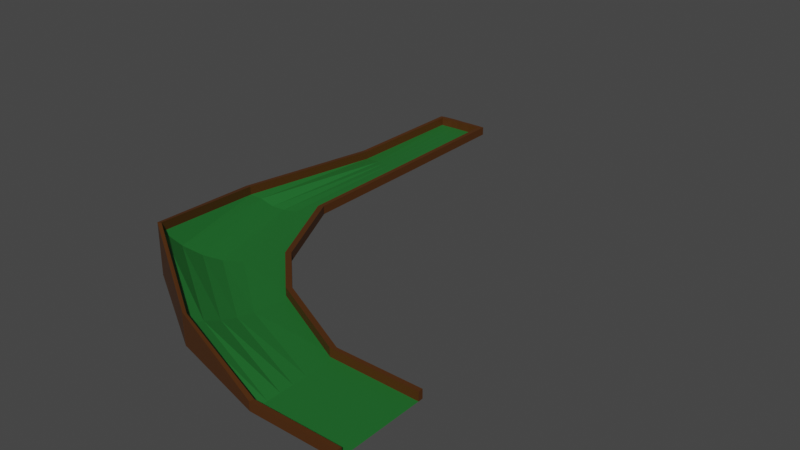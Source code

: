 # Source: MiniGolf2.blend  (saved by Blender 2.91.10; exported with 4.5.12 LTS)
import bpy
from mathutils import Matrix  # noqa: F401  (used for matrix-valued properties, if any)

bpy.ops.wm.read_factory_settings(use_empty=True)
scene = bpy.context.scene
scene.name = 'Scene'

# ---- collections
col_collection = bpy.data.collections.new('Collection'); scene.collection.children.link(col_collection)

# ---- materials (node trees are filled in below, after node groups)
mat_borders = bpy.data.materials.new('Borders')
mat_borders.use_transparent_shadow = False
mat_base = bpy.data.materials.new('Base')
mat_base.use_transparent_shadow = False

# ---- material node trees
mat_borders.use_nodes = True; mat_borders.node_tree.nodes.clear()
_N = mat_borders.node_tree.nodes; _L = mat_borders.node_tree.links
n0 = _N.new('ShaderNodeBsdfPrincipled'); n0.name = 'Principled BSDF'; n0.location = (10, 300)
n0.distribution = 'GGX'
n0.subsurface_method = 'BURLEY'
n0.inputs[0].default_value = (0.07564, 0.02468, 0.002732, 1.0)
n0.inputs[3].default_value = 1.45
n0.inputs[27].default_value = (0.0, 0.0, 0.0, 1.0)
n0.inputs[28].default_value = 1.0
n1 = _N.new('ShaderNodeOutputMaterial'); n1.name = 'Material Output'; n1.location = (300, 300)
_L.new(n0.outputs[0], n1.inputs[0])
n1.is_active_output = True
mat_base.use_nodes = True; mat_base.node_tree.nodes.clear()
_N = mat_base.node_tree.nodes; _L = mat_base.node_tree.links
n0 = _N.new('ShaderNodeBsdfPrincipled'); n0.name = 'Principled BSDF'; n0.location = (10, 300)
n0.distribution = 'GGX'
n0.subsurface_method = 'BURLEY'
n0.inputs[0].default_value = (0.0139, 0.1452, 0.02508, 1.0)
n0.inputs[3].default_value = 1.45
n0.inputs[27].default_value = (0.0, 0.0, 0.0, 1.0)
n0.inputs[28].default_value = 1.0
n1 = _N.new('ShaderNodeOutputMaterial'); n1.name = 'Material Output'; n1.location = (300, 300)
_L.new(n0.outputs[0], n1.inputs[0])
n1.is_active_output = True

# ---- world
world_world = bpy.data.worlds.new('World'); scene.world = world_world
world_world.use_nodes = True; world_world.node_tree.nodes.clear()
_N = world_world.node_tree.nodes; _L = world_world.node_tree.links
n0 = _N.new('ShaderNodeOutputWorld'); n0.name = 'World Output'; n0.location = (300, 300)
n1 = _N.new('ShaderNodeBackground'); n1.name = 'Background'; n1.location = (10, 300)
n1.inputs[0].default_value = (0.05088, 0.05088, 0.05088, 1.0)
_L.new(n1.outputs[0], n0.inputs[0])
n0.is_active_output = True
world_world.color = (0.05088, 0.05088, 0.05088)
world_world.use_sun_shadow = False
world_world.sun_shadow_jitter_overblur = 0.0

# ---- meshes
me_plane = bpy.data.meshes.new('Plane')
me_plane.from_pydata([(-1.222, 10.97, -4.768e-07), (6.03, -1.0, 0.0), (-0.001223, 11.02, 0.0), (6.03, 1.0, 0.0), (-1.348, 7.996, -0.04364), (-1.456, 4.169, 0.339), (-0.7104, 1.102, 0.8821), (1.769, -0.4139, 0.4608), (4.082, -1.0, 0.0), (4.082, 1.0, 0.0), (1.988, 1.997, -2.98e-08), (0.9796, 2.991, 0.0), (0.003734, 4.994, 0.0), (0.01006, 8.007, 0.0), (-0.4193, 11.01, -1.86e-07), (6.03, 0.22, 0.0), (-0.4402, 8.002, 0.0), (-0.5658, 4.673, 0.0), (0.3205, 2.254, 0.06715), (1.903, 1.057, 0.03556), (4.082, 0.22, 0.0), (-1.221, 10.97, 0.2), (-0.001223, 11.02, 0.2), (6.03, 1.0, 0.2), (4.082, 1.0, 0.2), (1.988, 1.997, 0.2), (0.9796, 2.991, 0.2), (0.003734, 4.994, 0.2), (0.01006, 8.007, 0.2), (-0.4193, 11.01, 0.2), (6.03, -1.0, 0.2), (4.082, -1.0, 0.2), (1.769, -0.4139, 0.6565), (4.082, -1.0, 0.2), (-1.222, 10.97, 0.2), (-1.348, 7.996, 0.1564), (-1.456, 4.169, 0.539), (-0.7104, 1.102, 1.064), (1.769, -0.4139, 0.6608), (-0.5946, 11.0, -2.64e-07), (-0.758, 11.0, -3.367e-07), (-0.9215, 10.99, -4.094e-07), (6.03, -0.7171, 0.0), (6.03, -0.4121, 0.0), (6.03, -0.1071, 0.0), (-0.9811, 7.997, -0.02249), (-0.8051, 7.999, -0.01517), (-0.629, 8.001, -0.007851), (-1.25, 4.286, 0.2604), (-1.027, 4.412, 0.09177), (-0.8046, 4.538, 0.02297), (-0.4714, 1.37, 0.5308), (-0.2136, 1.657, 0.2821), (0.04408, 1.945, 0.1295), (1.8, -0.07295, 0.3502), (1.833, 0.2947, 0.2045), (1.867, 0.6623, 0.09329), (4.082, -0.7171, 0.0), (4.082, -0.4121, 0.0), (4.082, -0.1071, 0.0), (-0.5946, 11.0, 0.2), (-0.758, 11.0, 0.2), (-0.927, 11.0, 0.2), (-0.0928, 7.929, 0.0), (-0.1041, 10.94, 0.0), (6.031, 0.8944, -3.725e-09), (3.979, 0.922, 0.0), (1.885, 1.919, -2.98e-08), (0.8768, 2.913, 0.0), (-0.09913, 4.916, 0.0), (-0.0928, 7.929, 0.2), (-0.1041, 10.94, 0.2), (6.031, 0.8944, 0.2), (3.979, 0.922, 0.2), (1.885, 1.919, 0.2), (0.8768, 2.913, 0.2), (-0.09913, 4.916, 0.2), (-0.001223, 11.02, 0.2), (6.03, 1.0, 0.2), (4.082, 1.0, 0.2), (1.988, 1.997, 0.2), (0.9796, 2.991, 0.2), (0.003734, 4.994, 0.2), (0.01006, 8.007, 0.2), (-0.9181, 10.89, 0.001125), (-1.219, 10.87, 0.001125), (0.002146, 10.92, 0.001126), (-0.4159, 10.91, 0.001125), (-0.9236, 10.9, 0.2011), (-1.217, 10.87, 0.2011), (0.002146, 10.92, 0.2011), (-0.4159, 10.91, 0.2011), (-0.5912, 10.9, 0.001125), (-0.7547, 10.9, 0.001125), (-0.5912, 10.9, 0.2011), (-0.7547, 10.9, 0.2011), (-1.222, 10.97, 0.2), (-0.001223, 11.02, 0.2), (-0.4193, 11.01, 0.2), (-0.5946, 11.0, 0.2), (-0.758, 11.0, 0.2), (-0.9215, 10.99, 0.2), (-1.318, 10.94, -4.768e-07), (-1.444, 7.968, -0.04364), (-1.552, 4.141, 0.339), (-0.8064, 1.074, 0.8821), (1.673, -0.4419, 0.4608), (-1.318, 10.94, 0.2), (-1.444, 7.968, 0.1564), (-1.552, 4.141, 0.539), (-0.8064, 1.074, 1.064), (1.681, -0.4456, 0.6767), (-1.222, 10.97, 0.2), (-1.348, 7.996, 0.1564), (-1.456, 4.169, 0.539), (-0.7104, 1.102, 1.082), (1.769, -0.4139, 0.6608), (-1.346, 7.988, -0.04166), (-1.454, 4.159, -0.09644), (-0.7114, 1.106, -0.1372), (1.765, -0.3995, -0.07111), (-1.442, 7.96, -0.04166), (-1.549, 4.131, -0.09636), (-0.8055, 1.071, -0.1372), (1.669, -0.4275, -0.07111), (1.663, -0.4231, -0.06335), (4.057, -1.097, 0.0), (1.678, -0.447, 0.6766), (4.057, -1.097, 0.2), (4.052, -1.098, 0.0), (6.03, -1.1, 0.0), (4.052, -1.098, 0.2), (6.03, -1.1, 0.2), (6.03, -1.0, 0.2), (1.769, -0.4139, 0.6617), (4.082, -1.0, 0.2)], [], [(20, 15, 3, 9), (14, 16, 13, 2), (16, 17, 12, 13), (17, 18, 11, 12), (18, 19, 10, 11), (19, 20, 9, 10), (56, 59, 20, 19), (53, 56, 19, 18), (50, 53, 18, 17), (47, 50, 17, 16), (39, 47, 16, 14), (59, 44, 15, 20), (10, 9, 66, 67), (9, 3, 65, 66), (21, 0, 85, 89), (27, 28, 70, 76), (26, 27, 76, 75), (25, 26, 75, 74), (13, 12, 69, 63), (39, 14, 87, 92), (1, 30, 132, 130), (33, 8, 126, 128), (36, 109, 110, 37), (38, 7, 106, 111), (105, 104, 122, 123), (35, 108, 109, 36), (14, 2, 86, 87), (61, 62, 88, 95), (22, 29, 91, 90), (8, 1, 42, 57), (57, 42, 43, 58), (58, 43, 44, 59), (0, 4, 45, 41), (41, 45, 46, 40), (40, 46, 47, 39), (4, 5, 48, 45), (45, 48, 49, 46), (46, 49, 50, 47), (5, 6, 51, 48), (48, 51, 52, 49), (49, 52, 53, 50), (6, 7, 54, 51), (51, 54, 55, 52), (52, 55, 56, 53), (7, 8, 57, 54), (54, 57, 58, 55), (55, 58, 59, 56), (63, 69, 76, 70), (68, 67, 74, 75), (66, 65, 72, 73), (64, 63, 70, 71), (69, 68, 75, 76), (67, 66, 73, 74), (3, 23, 72, 65), (2, 13, 63, 64), (28, 22, 71, 70), (22, 2, 64, 71), (11, 10, 67, 68), (23, 24, 73, 72), (12, 11, 68, 69), (24, 25, 74, 73), (12, 13, 83, 82), (10, 11, 81, 80), (3, 9, 79, 78), (13, 2, 77, 83), (11, 12, 82, 81), (9, 10, 80, 79), (92, 87, 91, 94), (87, 86, 90, 91), (85, 84, 88, 89), (84, 93, 95, 88), (93, 92, 94, 95), (29, 60, 94, 91), (0, 41, 84, 85), (40, 39, 92, 93), (2, 22, 90, 86), (60, 61, 95, 94), (62, 21, 89, 88), (41, 40, 93, 84), (40, 41, 101, 100), (41, 0, 96, 101), (14, 39, 99, 98), (39, 40, 100, 99), (2, 14, 98, 97), (105, 110, 109, 104), (103, 108, 107, 102), (106, 111, 110, 105), (104, 109, 108, 103), (103, 4, 117, 121), (37, 110, 111, 38), (5, 6, 119, 118), (34, 107, 108, 35), (4, 0, 102, 103), (0, 102, 107, 34), (5, 114, 115, 6), (0, 112, 113, 4), (6, 115, 116, 7), (4, 113, 114, 5), (118, 122, 121, 117), (119, 123, 122, 118), (120, 124, 123, 119), (6, 7, 120, 119), (4, 5, 118, 117), (7, 106, 124, 120), (106, 105, 123, 124), (104, 103, 121, 122), (126, 128, 127, 125), (7, 32, 127, 125), (8, 7, 125, 126), (32, 127, 128, 33), (130, 132, 131, 129), (31, 8, 129, 131), (30, 31, 131, 132), (8, 1, 130, 129), (7, 134, 135, 8), (1, 8, 135, 133)])
me_plane.polygons.foreach_set('material_index', [1, 1, 1, 1, 1, 1, 1, 1, 1, 1, 1, 1, 0, 0, 0, 0, 0, 0, 0, 0, 0, 0, 0, 0, 0, 0, 0, 0, 0, 1, 1, 1, 1, 1, 1, 1, 1, 1, 1, 1, 1, 1, 1, 1, 1, 1, 1, 0, 0, 0, 0, 0, 0, 0, 0, 0, 0, 0, 0, 0, 0, 0, 0, 0, 0, 0, 0, 0, 0, 0, 0, 0, 0, 0, 0, 0, 0, 0, 0, 0, 0, 0, 0, 0, 0, 0, 0, 0, 0, 0, 0, 0, 0, 0, 0, 0, 0, 0, 0, 0, 0, 0, 0, 0, 0, 0, 0, 0, 0, 0, 0, 0, 0, 0, 0, 0])
_uv = me_plane.uv_layers.new(name='UVMap')
_uv.uv.foreach_set('vector', [0.8385, 0.61, 1.0, 0.61, 1.0, 1.0, 0.8385, 1.0, 0.0, 0.61, 0.1718, 0.61, 0.1718, 1.0, 0.0, 1.0, 0.1718, 0.61, 0.3385, 0.61, 0.3385, 1.0, 0.1718, 1.0, 0.3385, 0.61, 0.5052, 0.61, 0.5052, 1.0, 0.3385, 1.0, 0.5052, 0.61, 0.6718, 0.61, 0.6718, 1.0, 0.5052, 1.0, 0.6718, 0.61, 0.8385, 0.61, 0.8385, 1.0, 0.6718, 1.0, 0.6718, 0.4464, 0.8385, 0.4464, 0.8385, 0.61, 0.6718, 0.61, 0.5052, 0.4464, 0.6718, 0.4464, 0.6718, 0.61, 0.5052, 0.61, 0.3385, 0.4464, 0.5052, 0.4464, 0.5052, 0.61, 0.3385, 0.61, 0.1718, 0.4464, 0.3385, 0.4464, 0.3385, 0.61, 0.1718, 0.61, 0.0, 0.4464, 0.1718, 0.4464, 0.1718, 0.61, 0.0, 0.61, 0.8385, 0.4464, 1.0, 0.4464, 1.0, 0.61, 0.8385, 0.61, 0.6718, 1.0, 0.8385, 1.0, 0.8385, 1.0, 0.6718, 1.0, 0.8385, 1.0, 1.0, 1.0, 1.0, 1.0, 0.8385, 1.0, 0.0, 0.0, 0.0, 0.0, 0.0, 0.0, 0.0, 0.0, 0.0, 0.0, 0.0, 0.0, 0.0, 0.0, 0.0, 0.0, 0.0, 0.0, 0.0, 0.0, 0.0, 0.0, 0.0, 0.0, 0.0, 0.0, 0.0, 0.0, 0.0, 0.0, 0.0, 0.0, 0.1718, 1.0, 0.3385, 1.0, 0.3385, 1.0, 0.1718, 1.0, 0.0, 0.4464, 0.0, 0.61, 0.0, 0.61, 0.0, 0.4464, 0.0, 0.0, 0.0, 0.0, 0.0, 0.0, 0.0, 0.0, 0.0, 0.0, 0.0, 0.0, 0.0, 0.0, 0.0, 0.0, 0.0, 0.0, 0.0, 0.0, 0.0, 0.0, 0.0, 0.0, 0.0, 0.0, 0.0, 0.0, 0.0, 0.0, 0.0, 0.0, 0.5052, 0.0, 0.3385, 0.0, 0.3385, 0.0, 0.5052, 0.0, 0.0, 0.0, 0.0, 0.0, 0.0, 0.0, 0.0, 0.0, 0.0, 0.61, 0.0, 1.0, 0.0, 1.0, 0.0, 0.61, 0.0, 0.0, 0.0, 0.0, 0.0, 0.0, 0.0, 0.0, 0.0, 0.0, 0.0, 0.0, 0.0, 0.0, 0.0, 0.0, 0.8385, 0.0, 1.0, 0.0, 1.0, 0.1414, 0.8385, 0.1414, 0.8385, 0.1414, 1.0, 0.1414, 1.0, 0.2939, 0.8385, 0.2939, 0.8385, 0.2939, 1.0, 0.2939, 1.0, 0.4464, 0.8385, 0.4464, 0.0, 0.0, 0.1718, 0.0, 0.1718, 0.1414, 0.0, 0.1414, 0.0, 0.1414, 0.1718, 0.1414, 0.1718, 0.2939, 0.0, 0.2939, 0.0, 0.2939, 0.1718, 0.2939, 0.1718, 0.4464, 0.0, 0.4464, 0.1718, 0.0, 0.3385, 0.0, 0.3385, 0.1414, 0.1718, 0.1414, 0.1718, 0.1414, 0.3385, 0.1414, 0.3385, 0.2939, 0.1718, 0.2939, 0.1718, 0.2939, 0.3385, 0.2939, 0.3385, 0.4464, 0.1718, 0.4464, 0.3385, 0.0, 0.5052, 0.0, 0.5052, 0.1414, 0.3385, 0.1414, 0.3385, 0.1414, 0.5052, 0.1414, 0.5052, 0.2939, 0.3385, 0.2939, 0.3385, 0.2939, 0.5052, 0.2939, 0.5052, 0.4464, 0.3385, 0.4464, 0.5052, 0.0, 0.6718, 0.0, 0.6718, 0.1414, 0.5052, 0.1414, 0.5052, 0.1414, 0.6718, 0.1414, 0.6718, 0.2939, 0.5052, 0.2939, 0.5052, 0.2939, 0.6718, 0.2939, 0.6718, 0.4464, 0.5052, 0.4464, 0.6718, 0.0, 0.8385, 0.0, 0.8385, 0.1414, 0.6718, 0.1414, 0.6718, 0.1414, 0.8385, 0.1414, 0.8385, 0.2939, 0.6718, 0.2939, 0.6718, 0.2939, 0.8385, 0.2939, 0.8385, 0.4464, 0.6718, 0.4464, 0.1718, 1.0, 0.3385, 1.0, 0.3385, 1.0, 0.1718, 1.0, 0.5052, 1.0, 0.6718, 1.0, 0.6718, 1.0, 0.5052, 1.0, 0.8385, 1.0, 1.0, 1.0, 1.0, 1.0, 0.8385, 1.0, 0.0, 1.0, 0.1718, 1.0, 0.1718, 1.0, 0.0, 1.0, 0.3385, 1.0, 0.5052, 1.0, 0.5052, 1.0, 0.3385, 1.0, 0.6718, 1.0, 0.8385, 1.0, 0.8385, 1.0, 0.6718, 1.0, 0.0, 0.0, 0.0, 0.0, 0.0, 0.0, 0.0, 0.0, 0.0, 1.0, 0.1718, 1.0, 0.1718, 1.0, 0.0, 1.0, 0.0, 0.0, 0.0, 0.0, 0.0, 0.0, 0.0, 0.0, 0.0, 1.0, 0.0, 1.0, 0.0, 1.0, 0.0, 1.0, 0.5052, 1.0, 0.6718, 1.0, 0.6718, 1.0, 0.5052, 1.0, 0.0, 0.0, 0.0, 0.0, 0.0, 0.0, 0.0, 0.0, 0.3385, 1.0, 0.5052, 1.0, 0.5052, 1.0, 0.3385, 1.0, 0.0, 0.0, 0.0, 0.0, 0.0, 0.0, 0.0, 0.0, 0.3385, 1.0, 0.1718, 1.0, 0.1718, 1.0, 0.3385, 1.0, 0.6718, 1.0, 0.5052, 1.0, 0.5052, 1.0, 0.6718, 1.0, 1.0, 1.0, 0.8385, 1.0, 0.8385, 1.0, 1.0, 1.0, 0.1718, 1.0, 0.0, 1.0, 0.0, 1.0, 0.1718, 1.0, 0.5052, 1.0, 0.3385, 1.0, 0.3385, 1.0, 0.5052, 1.0, 0.8385, 1.0, 0.6718, 1.0, 0.6718, 1.0, 0.8385, 1.0, 0.0, 0.4464, 0.0, 0.61, 0.0, 0.61, 0.0, 0.4464, 0.0, 0.61, 0.0, 1.0, 0.0, 1.0, 0.0, 0.61, 0.0, 0.0, 0.0, 0.1414, 0.0, 0.1414, 0.0, 0.0, 0.0, 0.1414, 0.0, 0.2939, 0.0, 0.2939, 0.0, 0.1414, 0.0, 0.2939, 0.0, 0.4464, 0.0, 0.4464, 0.0, 0.2939, 0.0, 0.0, 0.0, 0.0, 0.0, 0.0, 0.0, 0.0, 0.0, 0.0, 0.0, 0.1414, 0.0, 0.1414, 0.0, 0.0, 0.0, 0.2939, 0.0, 0.4464, 0.0, 0.4464, 0.0, 0.2939, 0.0, 1.0, 0.0, 1.0, 0.0, 1.0, 0.0, 1.0, 0.0, 0.0, 0.0, 0.0, 0.0, 0.0, 0.0, 0.0, 0.0, 0.0, 0.0, 0.0, 0.0, 0.0, 0.0, 0.0, 0.0, 0.1414, 0.0, 0.2939, 0.0, 0.2939, 0.0, 0.1414, 0.0, 0.2939, 0.0, 0.1414, 0.0, 0.1414, 0.0, 0.2939, 0.0, 0.1414, 0.0, 0.0, 0.0, 0.0, 0.0, 0.1414, 0.0, 0.61, 0.0, 0.4464, 0.0, 0.4464, 0.0, 0.61, 0.0, 0.4464, 0.0, 0.2939, 0.0, 0.2939, 0.0, 0.4464, 0.0, 1.0, 0.0, 0.61, 0.0, 0.61, 0.0, 1.0, 0.5052, 0.0, 0.5052, 0.0, 0.3385, 0.0, 0.3385, 0.0, 0.1718, 0.0, 0.1718, 0.0, 0.0, 0.0, 0.0, 0.0, 0.6718, 0.0, 0.6718, 0.0, 0.5052, 0.0, 0.5052, 0.0, 0.3385, 0.0, 0.3385, 0.0, 0.1718, 0.0, 0.1718, 0.0, 0.1718, 0.0, 0.1718, 0.0, 0.1718, 0.0, 0.1718, 0.0, 0.0, 0.0, 0.0, 0.0, 0.0, 0.0, 0.0, 0.0, 0.3385, 0.0, 0.5052, 0.0, 0.5052, 0.0, 0.3385, 0.0, 0.0, 0.0, 0.0, 0.0, 0.0, 0.0, 0.0, 0.0, 0.1718, 0.0, 0.0, 0.0, 0.0, 0.0, 0.1718, 0.0, 0.0, 0.0, 0.0, 0.0, 0.0, 0.0, 0.0, 0.0, 0.3385, 0.0, 0.3385, 0.0, 0.5052, 0.0, 0.5052, 0.0, 0.0, 0.0, 0.0, 0.0, 0.1718, 0.0, 0.1718, 0.0, 0.5052, 0.0, 0.5052, 0.0, 0.6718, 0.0, 0.6718, 0.0, 0.1718, 0.0, 0.1718, 0.0, 0.3385, 0.0, 0.3385, 0.0, 0.3385, 0.0, 0.3385, 0.0, 0.1718, 0.0, 0.1718, 0.0, 0.5052, 0.0, 0.5052, 0.0, 0.3385, 0.0, 0.3385, 0.0, 0.6718, 0.0, 0.6718, 0.0, 0.5052, 0.0, 0.5052, 0.0, 0.5052, 0.0, 0.6718, 0.0, 0.6718, 0.0, 0.5052, 0.0, 0.1718, 0.0, 0.3385, 0.0, 0.3385, 0.0, 0.1718, 0.0, 0.0, 0.0, 0.0, 0.0, 0.0, 0.0, 0.0, 0.0, 0.6718, 0.0, 0.5052, 0.0, 0.5052, 0.0, 0.6718, 0.0, 0.3385, 0.0, 0.1718, 0.0, 0.1718, 0.0, 0.3385, 0.0, 0.8385, 0.0, 0.8385, 0.0, 0.6718, 0.0, 0.6718, 0.0, 0.0, 0.0, 0.0, 0.0, 0.0, 0.0, 0.0, 0.0, 0.8385, 0.0, 0.6718, 0.0, 0.6718, 0.0, 0.8385, 0.0, 0.0, 0.0, 0.0, 0.0, 0.0, 0.0, 0.0, 0.0, 1.0, 0.0, 1.0, 0.0, 0.8385, 0.0, 0.8385, 0.0, 0.0, 0.0, 0.0, 0.0, 0.0, 0.0, 0.0, 0.0, 0.0, 0.0, 0.0, 0.0, 0.0, 0.0, 0.0, 0.0, 0.8385, 0.0, 1.0, 0.0, 1.0, 0.0, 0.8385, 0.0, 0.6718, 0.0, 0.6718, 0.0, 0.8385, 0.0, 0.8385, 0.0, 1.0, 0.0, 0.8385, 0.0, 0.8385, 0.0, 1.0, 0.0])
me_plane.materials.append(mat_borders)
me_plane.materials.append(mat_base)
me_plane.use_remesh_fix_poles = True
me_plane.use_remesh_preserve_attributes = False
me_plane.use_mirror_vertex_groups = False
me_plane.update()

# ---- objects
ob_plane = bpy.data.objects.new('Plane', me_plane)

# ---- transforms, parenting, visibility, modifiers, constraints
ob_plane.location = (0.0, 0.0, 0.1)
ob_plane.lineart.crease_threshold = 0.0

# ---- collection membership
col_collection.objects.link(ob_plane)

# ---- scene / render settings (as saved in the file)
scene.frame_start = 1; scene.frame_end = 250; scene.frame_set(1)
scene.render.engine = 'BLENDER_EEVEE_NEXT'
scene.cycles.use_denoising = False
scene.cycles.samples = 128
scene.cycles.sampling_pattern = 'TABULATED_SOBOL'
scene.cycles.use_adaptive_sampling = False
scene.cycles.use_light_tree = False
scene.view_settings.view_transform = 'Filmic'
bpy.context.view_layer.update()

# ---- added for rendering (the .blend has no active camera and no usable light): camera, sun
cam_auto = bpy.data.cameras.new('AutoCamera')
cam_auto.lens = 50.0
cam_auto.sensor_width = 36.0
cam_auto.clip_end = 1000.0
ob_auto_camera = bpy.data.objects.new('AutoCamera', cam_auto)
scene.collection.objects.link(ob_auto_camera)
ob_auto_camera.location = (15.5124, -10.9695, 11.191)
ob_auto_camera.rotation_euler = (1.09748, -7.21219e-08, 0.694738)
scene.camera = ob_auto_camera
light_auto_sun = bpy.data.lights.new('AutoSun', 'SUN')
light_auto_sun.energy = 3.0
light_auto_sun.angle = 0.0523599
ob_auto_sun = bpy.data.objects.new('AutoSun', light_auto_sun)
scene.collection.objects.link(ob_auto_sun)
ob_auto_sun.rotation_euler = (0.872665, 0.174533, 0.523599)
bpy.context.view_layer.update()
